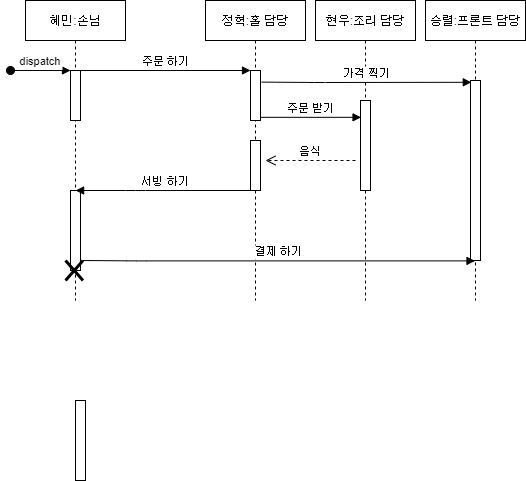

The diagram above was exported from draw.io. Its source (the exported page's mxGraphModel, read from the mxfile embedded in the PNG):
<mxGraphModel dx="569" dy="318" grid="1" gridSize="10" guides="1" tooltips="1" connect="1" arrows="1" fold="1" page="1" pageScale="1" pageWidth="850" pageHeight="1100" math="0" shadow="0">
  <root>
    <mxCell id="0" />
    <mxCell id="1" parent="0" />
    <mxCell id="3nuBFxr9cyL0pnOWT2aG-1" value="혜민:손님" style="shape=umlLifeline;perimeter=lifelinePerimeter;container=1;collapsible=0;recursiveResize=0;rounded=0;shadow=0;strokeWidth=1;" parent="1" vertex="1">
      <mxGeometry x="120" y="80" width="100" height="300" as="geometry" />
    </mxCell>
    <mxCell id="3nuBFxr9cyL0pnOWT2aG-2" value="" style="points=[];perimeter=orthogonalPerimeter;rounded=0;shadow=0;strokeWidth=1;" parent="3nuBFxr9cyL0pnOWT2aG-1" vertex="1">
      <mxGeometry x="45" y="70" width="10" height="50" as="geometry" />
    </mxCell>
    <mxCell id="3nuBFxr9cyL0pnOWT2aG-3" value="dispatch" style="verticalAlign=bottom;startArrow=oval;endArrow=block;startSize=8;shadow=0;strokeWidth=1;" parent="3nuBFxr9cyL0pnOWT2aG-1" target="3nuBFxr9cyL0pnOWT2aG-2" edge="1">
      <mxGeometry relative="1" as="geometry">
        <mxPoint x="-15" y="70" as="sourcePoint" />
      </mxGeometry>
    </mxCell>
    <mxCell id="wsO6sv3JO0NuI18ED198-10" value="" style="points=[];perimeter=orthogonalPerimeter;rounded=0;shadow=0;strokeWidth=1;" vertex="1" parent="3nuBFxr9cyL0pnOWT2aG-1">
      <mxGeometry x="45" y="190" width="10" height="80" as="geometry" />
    </mxCell>
    <mxCell id="3nuBFxr9cyL0pnOWT2aG-5" value="정혁:홀 담당" style="shape=umlLifeline;perimeter=lifelinePerimeter;container=1;collapsible=0;recursiveResize=0;rounded=0;shadow=0;strokeWidth=1;" parent="1" vertex="1">
      <mxGeometry x="300" y="80" width="100" height="300" as="geometry" />
    </mxCell>
    <mxCell id="3nuBFxr9cyL0pnOWT2aG-6" value="" style="points=[];perimeter=orthogonalPerimeter;rounded=0;shadow=0;strokeWidth=1;" parent="3nuBFxr9cyL0pnOWT2aG-5" vertex="1">
      <mxGeometry x="45" y="70" width="10" height="50" as="geometry" />
    </mxCell>
    <mxCell id="wsO6sv3JO0NuI18ED198-9" value="" style="points=[];perimeter=orthogonalPerimeter;rounded=0;shadow=0;strokeWidth=1;" vertex="1" parent="3nuBFxr9cyL0pnOWT2aG-5">
      <mxGeometry x="45" y="140" width="10" height="50" as="geometry" />
    </mxCell>
    <mxCell id="3nuBFxr9cyL0pnOWT2aG-8" value="주문 하기" style="verticalAlign=bottom;endArrow=block;entryX=0;entryY=0;shadow=0;strokeWidth=1;" parent="1" source="3nuBFxr9cyL0pnOWT2aG-2" target="3nuBFxr9cyL0pnOWT2aG-6" edge="1">
      <mxGeometry relative="1" as="geometry">
        <mxPoint x="275" y="160" as="sourcePoint" />
      </mxGeometry>
    </mxCell>
    <mxCell id="wsO6sv3JO0NuI18ED198-1" value="현우:조리 담당" style="shape=umlLifeline;perimeter=lifelinePerimeter;container=1;collapsible=0;recursiveResize=0;rounded=0;shadow=0;strokeWidth=1;" vertex="1" parent="1">
      <mxGeometry x="410" y="80" width="100" height="300" as="geometry" />
    </mxCell>
    <mxCell id="wsO6sv3JO0NuI18ED198-2" value="" style="points=[];perimeter=orthogonalPerimeter;rounded=0;shadow=0;strokeWidth=1;" vertex="1" parent="wsO6sv3JO0NuI18ED198-1">
      <mxGeometry x="45" y="100" width="10" height="90" as="geometry" />
    </mxCell>
    <mxCell id="wsO6sv3JO0NuI18ED198-3" value="승렬:프론트 담당" style="shape=umlLifeline;perimeter=lifelinePerimeter;container=1;collapsible=0;recursiveResize=0;rounded=0;shadow=0;strokeWidth=1;" vertex="1" parent="1">
      <mxGeometry x="520" y="80" width="100" height="300" as="geometry" />
    </mxCell>
    <mxCell id="wsO6sv3JO0NuI18ED198-4" value="" style="points=[];perimeter=orthogonalPerimeter;rounded=0;shadow=0;strokeWidth=1;" vertex="1" parent="wsO6sv3JO0NuI18ED198-3">
      <mxGeometry x="45" y="80" width="10" height="180" as="geometry" />
    </mxCell>
    <mxCell id="3nuBFxr9cyL0pnOWT2aG-4" value="" style="points=[];perimeter=orthogonalPerimeter;rounded=0;shadow=0;strokeWidth=1;" parent="1" vertex="1">
      <mxGeometry x="170" y="480" width="10" height="80" as="geometry" />
    </mxCell>
    <mxCell id="wsO6sv3JO0NuI18ED198-5" value="주문 받기" style="verticalAlign=bottom;endArrow=block;entryX=0.055;entryY=0.187;shadow=0;strokeWidth=1;entryDx=0;entryDy=0;entryPerimeter=0;" edge="1" parent="1" source="3nuBFxr9cyL0pnOWT2aG-6" target="wsO6sv3JO0NuI18ED198-2">
      <mxGeometry relative="1" as="geometry">
        <mxPoint x="360" y="190" as="sourcePoint" />
        <mxPoint x="520" y="190" as="targetPoint" />
      </mxGeometry>
    </mxCell>
    <mxCell id="wsO6sv3JO0NuI18ED198-6" value="음식" style="verticalAlign=bottom;endArrow=open;dashed=1;endSize=8;shadow=0;strokeWidth=1;" edge="1" parent="1">
      <mxGeometry relative="1" as="geometry">
        <mxPoint x="360" y="240" as="targetPoint" />
        <mxPoint x="450" y="240" as="sourcePoint" />
      </mxGeometry>
    </mxCell>
    <mxCell id="wsO6sv3JO0NuI18ED198-11" value="서빙 하기" style="verticalAlign=bottom;endArrow=block;shadow=0;strokeWidth=1;" edge="1" parent="1" source="3nuBFxr9cyL0pnOWT2aG-5" target="3nuBFxr9cyL0pnOWT2aG-1">
      <mxGeometry relative="1" as="geometry">
        <mxPoint x="340" y="260" as="sourcePoint" />
        <mxPoint x="230" y="260" as="targetPoint" />
        <Array as="points">
          <mxPoint x="230" y="270" />
        </Array>
      </mxGeometry>
    </mxCell>
    <mxCell id="wsO6sv3JO0NuI18ED198-12" value="가격 찍기" style="verticalAlign=bottom;endArrow=block;shadow=0;strokeWidth=1;entryX=0.08;entryY=0.01;entryDx=0;entryDy=0;entryPerimeter=0;exitX=1.12;exitY=0.232;exitDx=0;exitDy=0;exitPerimeter=0;" edge="1" parent="1" source="3nuBFxr9cyL0pnOWT2aG-6" target="wsO6sv3JO0NuI18ED198-4">
      <mxGeometry relative="1" as="geometry">
        <mxPoint x="360" y="174" as="sourcePoint" />
        <mxPoint x="525" y="199.6" as="targetPoint" />
        <Array as="points">
          <mxPoint x="410" y="162" />
        </Array>
      </mxGeometry>
    </mxCell>
    <mxCell id="wsO6sv3JO0NuI18ED198-13" value="" style="shape=umlDestroy;whiteSpace=wrap;html=1;strokeWidth=3;" vertex="1" parent="1">
      <mxGeometry x="160" y="340" width="17.5" height="20" as="geometry" />
    </mxCell>
    <mxCell id="wsO6sv3JO0NuI18ED198-14" value="결제 하기" style="verticalAlign=bottom;endArrow=block;shadow=0;strokeWidth=1;exitX=1.12;exitY=0.232;exitDx=0;exitDy=0;exitPerimeter=0;" edge="1" parent="1" target="wsO6sv3JO0NuI18ED198-3">
      <mxGeometry relative="1" as="geometry">
        <mxPoint x="177.50000000000006" y="340" as="sourcePoint" />
        <mxPoint x="387.09999999999997" y="340" as="targetPoint" />
        <Array as="points">
          <mxPoint x="231.3" y="340.4" />
        </Array>
      </mxGeometry>
    </mxCell>
  </root>
</mxGraphModel>